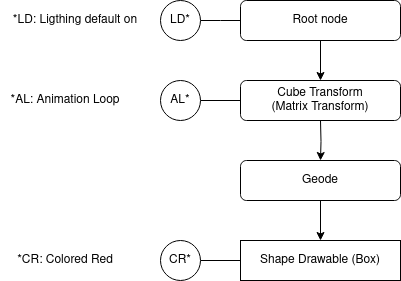

The diagram above was exported from draw.io. Its source (the exported page's mxGraphModel, read from the mxfile embedded in the PNG):
<mxGraphModel dx="1360" dy="663" grid="1" gridSize="10" guides="1" tooltips="1" connect="1" arrows="1" fold="1" page="1" pageScale="1" pageWidth="1169" pageHeight="827" math="0" shadow="0">
  <root>
    <mxCell id="0" />
    <mxCell id="1" parent="0" />
    <mxCell id="f9isRaaWkByNCiDyeNV6-5" style="edgeStyle=orthogonalEdgeStyle;rounded=0;orthogonalLoop=1;jettySize=auto;html=1;exitX=0.5;exitY=1;exitDx=0;exitDy=0;entryX=0.5;entryY=0;entryDx=0;entryDy=0;" parent="1" source="PCt7BHv-2zL9WnAHZh1O-2" target="f9isRaaWkByNCiDyeNV6-2" edge="1">
      <mxGeometry relative="1" as="geometry" />
    </mxCell>
    <mxCell id="PCt7BHv-2zL9WnAHZh1O-2" value="Root node" style="rounded=1;whiteSpace=wrap;html=1;" parent="1" vertex="1">
      <mxGeometry x="560" y="120" width="160" height="40" as="geometry" />
    </mxCell>
    <mxCell id="f9isRaaWkByNCiDyeNV6-3" style="edgeStyle=orthogonalEdgeStyle;rounded=0;orthogonalLoop=1;jettySize=auto;html=1;exitX=0.5;exitY=1;exitDx=0;exitDy=0;entryX=0.5;entryY=0;entryDx=0;entryDy=0;" parent="1" target="PCt7BHv-2zL9WnAHZh1O-4" edge="1">
      <mxGeometry relative="1" as="geometry">
        <mxPoint x="640" y="240" as="sourcePoint" />
      </mxGeometry>
    </mxCell>
    <mxCell id="PCt7BHv-2zL9WnAHZh1O-9" style="edgeStyle=orthogonalEdgeStyle;rounded=0;orthogonalLoop=1;jettySize=auto;html=1;exitX=0.5;exitY=1;exitDx=0;exitDy=0;entryX=0.5;entryY=0;entryDx=0;entryDy=0;" parent="1" source="PCt7BHv-2zL9WnAHZh1O-4" target="PCt7BHv-2zL9WnAHZh1O-5" edge="1">
      <mxGeometry relative="1" as="geometry" />
    </mxCell>
    <mxCell id="PCt7BHv-2zL9WnAHZh1O-4" value="Geode" style="rounded=1;whiteSpace=wrap;html=1;" parent="1" vertex="1">
      <mxGeometry x="560" y="280" width="160" height="40" as="geometry" />
    </mxCell>
    <mxCell id="PCt7BHv-2zL9WnAHZh1O-5" value="Shape Drawable (Box)" style="rounded=0;whiteSpace=wrap;html=1;" parent="1" vertex="1">
      <mxGeometry x="560" y="360" width="160" height="40" as="geometry" />
    </mxCell>
    <mxCell id="f9isRaaWkByNCiDyeNV6-2" value="&lt;div&gt;Cube Transform&lt;/div&gt;&lt;div&gt;(Matrix Transform)&lt;br&gt;&lt;/div&gt;" style="rounded=1;whiteSpace=wrap;html=1;" parent="1" vertex="1">
      <mxGeometry x="560" y="200" width="160" height="40" as="geometry" />
    </mxCell>
    <mxCell id="I9oZBX9Rhx_kJtywjuTz-1" style="edgeStyle=orthogonalEdgeStyle;rounded=0;orthogonalLoop=1;jettySize=auto;html=1;exitX=1;exitY=0.5;exitDx=0;exitDy=0;entryX=0;entryY=0.5;entryDx=0;entryDy=0;endArrow=none;endFill=0;" parent="1" source="Kycx6qDDxbMEL1r__Ozk-4" target="f9isRaaWkByNCiDyeNV6-2" edge="1">
      <mxGeometry relative="1" as="geometry" />
    </mxCell>
    <mxCell id="Kycx6qDDxbMEL1r__Ozk-4" value="AL*" style="ellipse;whiteSpace=wrap;html=1;aspect=fixed;" parent="1" vertex="1">
      <mxGeometry x="480" y="200" width="40" height="40" as="geometry" />
    </mxCell>
    <mxCell id="I9oZBX9Rhx_kJtywjuTz-3" style="edgeStyle=orthogonalEdgeStyle;rounded=0;orthogonalLoop=1;jettySize=auto;html=1;exitX=1;exitY=0.5;exitDx=0;exitDy=0;entryX=0;entryY=0.5;entryDx=0;entryDy=0;endArrow=none;endFill=0;" parent="1" source="I9oZBX9Rhx_kJtywjuTz-2" target="PCt7BHv-2zL9WnAHZh1O-5" edge="1">
      <mxGeometry relative="1" as="geometry" />
    </mxCell>
    <mxCell id="I9oZBX9Rhx_kJtywjuTz-2" value="CR*" style="ellipse;whiteSpace=wrap;html=1;aspect=fixed;" parent="1" vertex="1">
      <mxGeometry x="480" y="360" width="40" height="40" as="geometry" />
    </mxCell>
    <mxCell id="I9oZBX9Rhx_kJtywjuTz-4" value="*AL: Animation Loop" style="text;html=1;align=center;verticalAlign=middle;whiteSpace=wrap;rounded=0;" parent="1" vertex="1">
      <mxGeometry x="320" y="205" width="130" height="30" as="geometry" />
    </mxCell>
    <mxCell id="I9oZBX9Rhx_kJtywjuTz-5" value="*CR: Colored Red" style="text;html=1;align=center;verticalAlign=middle;whiteSpace=wrap;rounded=0;" parent="1" vertex="1">
      <mxGeometry x="320" y="365" width="130" height="30" as="geometry" />
    </mxCell>
    <mxCell id="BZ0GAnWREFe4lcaItoVi-1" style="edgeStyle=orthogonalEdgeStyle;rounded=0;orthogonalLoop=1;jettySize=auto;html=1;exitX=1;exitY=0.5;exitDx=0;exitDy=0;entryX=0;entryY=0.5;entryDx=0;entryDy=0;endArrow=none;endFill=0;" parent="1" source="BZ0GAnWREFe4lcaItoVi-2" edge="1">
      <mxGeometry relative="1" as="geometry">
        <mxPoint x="560" y="140" as="targetPoint" />
      </mxGeometry>
    </mxCell>
    <mxCell id="BZ0GAnWREFe4lcaItoVi-2" value="LD*" style="ellipse;whiteSpace=wrap;html=1;aspect=fixed;" parent="1" vertex="1">
      <mxGeometry x="480" y="120" width="40" height="40" as="geometry" />
    </mxCell>
    <mxCell id="BZ0GAnWREFe4lcaItoVi-3" value="*LD: Ligthing default on" style="text;html=1;align=center;verticalAlign=middle;whiteSpace=wrap;rounded=0;" parent="1" vertex="1">
      <mxGeometry x="330" y="125" width="130" height="30" as="geometry" />
    </mxCell>
  </root>
</mxGraphModel>